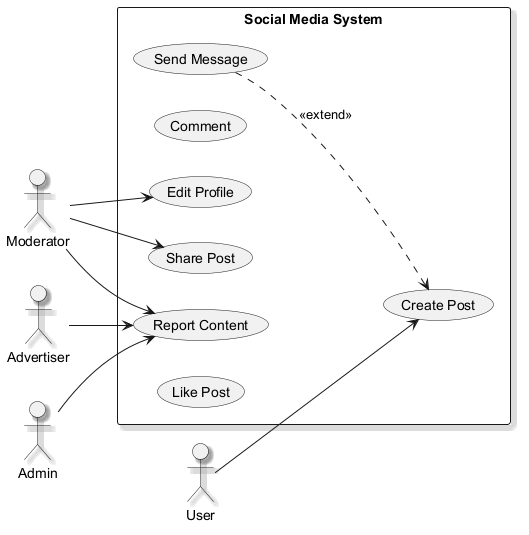

The diagram above was rendered by PlantUML. Its source (embedded in the PNG):
@startuml
skinparam backgroundColor #FFFFFF
skinparam classBackgroundColor #F1F8E9
skinparam classBorderColor #33691E
skinparam shadowing true
left to right direction
actor "Advertiser" as Advertiser
actor "Moderator" as Moderator
actor "User" as User
actor "Admin" as Admin
rectangle "Social Media System" {
  usecase "Send Message" as UC_SendMessage
  usecase "Create Post" as UC_CreatePost
  usecase "Comment" as UC_Comment
  usecase "Report Content" as UC_ReportContent
  usecase "Edit Profile" as UC_EditProfile
  usecase "Share Post" as UC_SharePost
  usecase "Like Post" as UC_LikePost
}
Advertiser --> UC_ReportContent
Moderator --> UC_EditProfile
Moderator --> UC_ReportContent
Moderator --> UC_SharePost
User --> UC_CreatePost
Admin --> UC_ReportContent
UC_SendMessage ..> UC_CreatePost : <<extend>>
@enduml